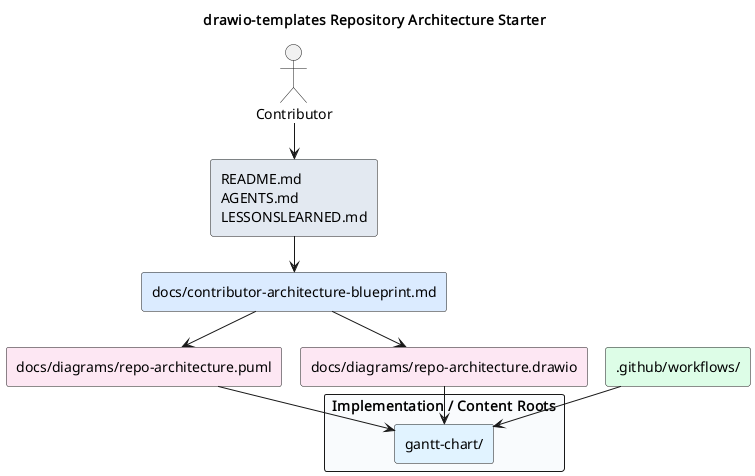

The diagram above was rendered by PlantUML. Its source (embedded in the PNG):
@startuml
!pragma layout smetana
title drawio-templates Repository Architecture Starter
skinparam shadowing false
skinparam defaultFontName Monospace
skinparam packageStyle rectangle

actor Contributor as contributor
rectangle "README.md\nAGENTS.md\nLESSONSLEARNED.md" as governance #E2E8F0
rectangle "docs/contributor-architecture-blueprint.md" as blueprint #DBEAFE
rectangle "docs/diagrams/repo-architecture.puml" as plantuml_source #FCE7F3
rectangle "docs/diagrams/repo-architecture.drawio" as drawio_source #FCE7F3
rectangle ".github/workflows/" as workflows #DCFCE7
package "Implementation / Content Roots" #F8FAFC {
  rectangle "gantt-chart/" as root_1 #E0F2FE
}

contributor --> governance
governance --> blueprint
blueprint --> plantuml_source
blueprint --> drawio_source
plantuml_source --> root_1
drawio_source --> root_1
workflows --> root_1
@enduml